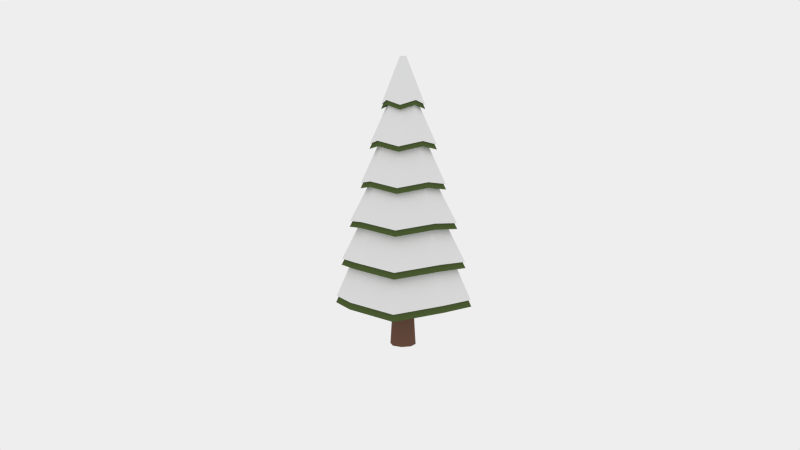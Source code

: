# Source: cartoon_forest_tree_5.blend  (saved by Blender 2.62.0; exported with 4.5.12 LTS)
import bpy
from mathutils import Matrix  # noqa: F401  (used for matrix-valued properties, if any)

bpy.ops.wm.read_factory_settings(use_empty=True)
scene = bpy.context.scene
scene.name = 'Scene'

# ---- collections
col_collection_11 = bpy.data.collections.new('Collection 11'); scene.collection.children.link(col_collection_11)

# ---- materials (node trees are filled in below, after node groups)
mat_leaves = bpy.data.materials.new('Leaves')
mat_leaves.alpha_threshold = 0.0
mat_leaves.diffuse_color = (0.08323, 0.1626, 0.02944, 1.0)
mat_leaves.roughness = 0.5
mat_leaves.line_color = (0.0, 0.0, 0.0, 1.0)
mat_bark = bpy.data.materials.new('Bark')
mat_bark.alpha_threshold = 0.0
mat_bark.diffuse_color = (0.1282, 0.07626, 0.0547, 1.0)
mat_bark.roughness = 0.5
mat_bark.line_color = (0.0, 0.0, 0.0, 1.0)
mat_snow = bpy.data.materials.new('Snow')
mat_snow.alpha_threshold = 0.0
mat_snow.roughness = 0.5
mat_snow.line_color = (0.0, 0.0, 0.0, 1.0)

# ---- material node trees
mat_leaves.use_nodes = True; mat_leaves.node_tree.nodes.clear()
_N = mat_leaves.node_tree.nodes; _L = mat_leaves.node_tree.links
n0 = _N.new('ShaderNodeOutputMaterial'); n0.name = 'Material Output'; n0.location = (300, 300)
n1 = _N.new('ShaderNodeBsdfDiffuse'); n1.name = 'Diffuse BSDF'; n1.location = (10, 300)
n1.inputs[0].default_value = (0.07799, 0.1149, 0.03519, 1.0)
_L.new(n1.outputs[0], n0.inputs[0])
n0.is_active_output = True
mat_bark.use_nodes = True; mat_bark.node_tree.nodes.clear()
_N = mat_bark.node_tree.nodes; _L = mat_bark.node_tree.links
n0 = _N.new('ShaderNodeOutputMaterial'); n0.name = 'Material Output'; n0.location = (300, 300)
n1 = _N.new('ShaderNodeBsdfDiffuse'); n1.name = 'Diffuse BSDF'; n1.location = (10, 300)
n1.inputs[0].default_value = (0.1626, 0.0858, 0.05921, 1.0)
_L.new(n1.outputs[0], n0.inputs[0])
n0.is_active_output = True
mat_snow.use_nodes = True; mat_snow.node_tree.nodes.clear()
_N = mat_snow.node_tree.nodes; _L = mat_snow.node_tree.links
n0 = _N.new('ShaderNodeOutputMaterial'); n0.name = 'Material Output'; n0.location = (300, 300)
n1 = _N.new('ShaderNodeBsdfDiffuse'); n1.name = 'Diffuse BSDF'; n1.location = (10, 300)
_L.new(n1.outputs[0], n0.inputs[0])
n0.is_active_output = True

# ---- world
world_world = bpy.data.worlds.new('World'); scene.world = world_world
world_world.use_nodes = True; world_world.node_tree.nodes.clear()
_N = world_world.node_tree.nodes; _L = world_world.node_tree.links
n0 = _N.new('ShaderNodeOutputWorld'); n0.name = 'World Output'; n0.location = (300, 300)
n1 = _N.new('ShaderNodeBackground'); n1.name = 'Background'; n1.location = (10, 300)
n1.inputs[0].default_value = (0.855, 0.855, 0.855, 1.0)
_L.new(n1.outputs[0], n0.inputs[0])
n0.is_active_output = True
world_world.color = (0.05088, 0.05088, 0.05088)
world_world.use_sun_shadow = False
world_world.sun_shadow_jitter_overblur = 0.0
world_world.cycles.sampling_method = 'MANUAL'
world_world.cycles.sample_map_resolution = 256

# ---- cameras
cam_camera = bpy.data.cameras.new('Camera')
cam_camera.clip_end = 100.0
cam_camera.lens = 35.0
cam_camera.sensor_width = 32.0
cam_camera.sensor_height = 18.0
cam_camera.ortho_scale = 7.314
cam_camera.dof.focus_distance = 0.0

# ---- meshes
me_cartoon_forest_tree_5 = bpy.data.meshes.new('cartoon_forest_tree_5')
me_cartoon_forest_tree_5.from_pydata([(-0.0007872, 0.5767, 0.4357), (-0.0007872, 0.02742, 2.777), (0.3834, 0.381, 0.4805), (0.0209, 0.01843, 2.777), (0.5791, -0.003253, 0.4357), (0.02988, -0.003253, 2.777), (0.3834, -0.3875, 0.4805), (0.0209, -0.02494, 2.777), (-0.0007872, -0.5832, 0.4357), (-0.0007872, -0.03392, 2.777), (-0.385, -0.3875, 0.4805), (-0.02247, -0.02494, 2.777), (-0.5807, -0.003253, 0.4357), (-0.03146, -0.003253, 2.777), (-0.385, 0.381, 0.4805), (-0.02247, 0.01843, 2.777), (-0.0007872, 0.4883, 0.8184), (-0.0007872, 0.4, 1.201), (-0.0007872, 0.3117, 1.584), (-0.0007872, 0.2234, 1.967), (-0.0007872, 0.1351, 2.349), (0.09086, 0.08839, 2.394), (0.1494, 0.1469, 2.011), (0.2079, 0.2054, 1.629), (0.2664, 0.2639, 1.246), (0.3249, 0.3224, 0.8632), (0.1375, -0.003253, 2.349), (0.2259, -0.003253, 1.967), (0.3142, -0.003253, 1.584), (0.4025, -0.003253, 1.201), (0.4908, -0.003253, 0.8184), (0.09086, -0.0949, 2.394), (0.1494, -0.1534, 2.011), (0.2079, -0.2119, 1.629), (0.2664, -0.2704, 1.246), (0.3249, -0.3289, 0.8632), (-0.0007872, -0.1416, 2.349), (-0.0007872, -0.2299, 1.967), (-0.0007872, -0.3182, 1.584), (-0.0007872, -0.4065, 1.201), (-0.0007872, -0.4949, 0.8184), (-0.09243, -0.0949, 2.394), (-0.1509, -0.1534, 2.011), (-0.2095, -0.2119, 1.629), (-0.268, -0.2704, 1.246), (-0.3265, -0.3289, 0.8632), (-0.1391, -0.003253, 2.349), (-0.2274, -0.003253, 1.967), (-0.3158, -0.003253, 1.584), (-0.4041, -0.003253, 1.201), (-0.4924, -0.003253, 0.8184), (-0.09243, 0.08839, 2.394), (-0.1509, 0.1469, 2.011), (-0.2095, 0.2054, 1.629), (-0.268, 0.2639, 1.246), (-0.3265, 0.3224, 0.8632), (-0.0007872, 0.21, 2.317), (0.1405, 0.138, 2.362), (0.2124, -0.003253, 2.317), (0.1405, -0.1445, 2.362), (-0.0007872, -0.2165, 2.317), (-0.142, -0.1445, 2.362), (-0.214, -0.003253, 2.317), (-0.142, 0.138, 2.362), (-0.0007872, 0.3249, 1.934), (0.2166, 0.2142, 1.979), (0.3274, -0.003253, 1.934), (0.2166, -0.2207, 1.979), (-0.0007872, -0.3314, 1.934), (-0.2182, -0.2207, 1.979), (-0.3289, -0.003253, 1.934), (-0.2182, 0.2142, 1.979), (-0.0007872, 0.4151, 1.551), (0.2764, 0.2739, 1.596), (0.4176, -0.003253, 1.551), (0.2764, -0.2804, 1.596), (-0.0007872, -0.4216, 1.551), (-0.2779, -0.2804, 1.596), (-0.4191, -0.003253, 1.551), (-0.2779, 0.2739, 1.596), (-0.0007872, 0.527, 1.169), (0.3505, 0.3481, 1.214), (0.5295, -0.003253, 1.169), (0.3505, -0.3546, 1.214), (-0.0007872, -0.5335, 1.169), (-0.3521, -0.3546, 1.214), (-0.5311, -0.003253, 1.169), (-0.3521, 0.3481, 1.214), (-0.0007872, 0.6111, 0.786), (0.4062, 0.4038, 0.8308), (0.6135, -0.003253, 0.786), (0.4062, -0.4103, 0.8308), (-0.0007872, -0.6176, 0.786), (-0.4078, -0.4103, 0.8308), (-0.6151, -0.003253, 0.786), (-0.4078, 0.4038, 0.8308), (0.4461, 0.4436, 0.4481), (0.6737, -0.003253, 0.4033), (0.4461, -0.4501, 0.4481), (-0.0007872, -0.6777, 0.4033), (-0.4477, -0.4501, 0.4481), (-0.6753, -0.003253, 0.4033), (-0.4477, 0.4436, 0.4481), (-0.0007872, 0.6712, 0.4033), (0.07746, 0.075, 0.2792), (-0.0007872, 0.1074, 0.2792), (-0.0007872, 0.1237, 0.004078), (-0.0007872, 0.1237, 0.5544), (0.08895, 0.08648, 0.004078), (0.08895, 0.08648, 0.5544), (0.1261, -0.003253, 0.004078), (0.1261, -0.003253, 0.5544), (0.08895, -0.09299, 0.004078), (0.08895, -0.09299, 0.5544), (-0.0007872, -0.1302, 0.004078), (-0.0007872, -0.1302, 0.5544), (-0.09052, -0.09299, 0.004078), (-0.09052, -0.09299, 0.5544), (-0.1277, -0.003253, 0.004078), (-0.1277, -0.003253, 0.5544), (-0.09052, 0.08648, 0.004078), (-0.09052, 0.08648, 0.5544), (0.1099, -0.003253, 0.2792), (0.07746, -0.0815, 0.2792), (-0.0007872, -0.1139, 0.2792), (-0.07904, -0.0815, 0.2792), (-0.1115, -0.003253, 0.2792), (-0.07904, 0.075, 0.2792), (-0.0007872, 0.5701, 0.502), (-0.0007872, 0.02707, 2.817), (0.3791, 0.3766, 0.5464), (0.02065, 0.01819, 2.817), (0.5726, -0.003253, 0.502), (0.02953, -0.003253, 2.817), (0.3791, -0.3831, 0.5464), (0.02065, -0.02469, 2.817), (-0.0007872, -0.5766, 0.502), (-0.0007872, -0.03357, 2.817), (-0.3806, -0.3831, 0.5464), (-0.02223, -0.02469, 2.817), (-0.5741, -0.003253, 0.502), (-0.03111, -0.003253, 2.817), (-0.3806, 0.3766, 0.5464), (-0.02223, 0.01819, 2.817), (-0.0007872, 0.4828, 0.8804), (-0.0007872, 0.3955, 1.259), (-0.0007872, 0.3081, 1.637), (-0.0007872, 0.2208, 2.016), (-0.0007872, 0.1335, 2.394), (0.08982, 0.08735, 2.438), (0.1477, 0.1452, 2.06), (0.2055, 0.2031, 1.681), (0.2634, 0.2609, 1.303), (0.3212, 0.3187, 0.9247), (0.136, -0.003253, 2.394), (0.2233, -0.003253, 2.016), (0.3106, -0.003253, 1.637), (0.3979, -0.003253, 1.259), (0.4852, -0.003253, 0.8804), (0.08982, -0.09386, 2.438), (0.1477, -0.1517, 2.06), (0.2055, -0.2096, 1.681), (0.2634, -0.2674, 1.303), (0.3212, -0.3253, 0.9247), (-0.0007872, -0.14, 2.394), (-0.0007872, -0.2273, 2.016), (-0.0007872, -0.3146, 1.637), (-0.0007872, -0.402, 1.259), (-0.0007872, -0.4893, 0.8804), (-0.09139, -0.09386, 2.438), (-0.1492, -0.1517, 2.06), (-0.2071, -0.2096, 1.681), (-0.2649, -0.2674, 1.303), (-0.3228, -0.3253, 0.9247), (-0.1375, -0.003253, 2.394), (-0.2249, -0.003253, 2.016), (-0.3122, -0.003253, 1.637), (-0.3995, -0.003253, 1.259), (-0.4868, -0.003253, 0.8804), (-0.09139, 0.08735, 2.438), (-0.1492, 0.1452, 2.06), (-0.2071, 0.2031, 1.681), (-0.2649, 0.2609, 1.303), (-0.3228, 0.3187, 0.9247), (-0.0007872, 0.2075, 2.362), (0.1389, 0.1364, 2.406), (0.21, -0.003253, 2.362), (0.1389, -0.1429, 2.406), (-0.0007872, -0.214, 2.362), (-0.1404, -0.1429, 2.406), (-0.2116, -0.003253, 2.362), (-0.1404, 0.1364, 2.406), (-0.0007872, 0.3212, 1.983), (0.2142, 0.2117, 2.028), (0.3236, -0.003253, 1.983), (0.2142, -0.2182, 2.028), (-0.0007872, -0.3277, 1.983), (-0.2157, -0.2182, 2.028), (-0.3252, -0.003253, 1.983), (-0.2157, 0.2117, 2.028), (-0.0007872, 0.4103, 1.605), (0.2732, 0.2708, 1.649), (0.4128, -0.003253, 1.605), (0.2732, -0.2773, 1.649), (-0.0007872, -0.4168, 1.605), (-0.2748, -0.2773, 1.649), (-0.4144, -0.003253, 1.605), (-0.2748, 0.2708, 1.649), (-0.0007872, 0.521, 1.227), (0.3466, 0.3441, 1.271), (0.5235, -0.003253, 1.227), (0.3466, -0.3506, 1.271), (-0.0007872, -0.5275, 1.227), (-0.3481, -0.3506, 1.271), (-0.5251, -0.003253, 1.227), (-0.3481, 0.3441, 1.271), (-0.0007872, 0.6041, 0.8483), (0.4016, 0.3991, 0.8927), (0.6066, -0.003253, 0.8483), (0.4016, -0.4056, 0.8927), (-0.0007872, -0.6106, 0.8483), (-0.4032, -0.4056, 0.8927), (-0.6082, -0.003253, 0.8483), (-0.4032, 0.3991, 0.8927), (0.441, 0.4385, 0.5143), (0.6661, -0.003253, 0.47), (0.441, -0.4451, 0.5143), (-0.0007872, -0.6701, 0.47), (-0.4426, -0.4451, 0.5143), (-0.6676, -0.003253, 0.47), (-0.4426, 0.4385, 0.5143), (-0.0007872, 0.6636, 0.47)], [], [(56, 1, 3, 57), (57, 3, 5, 58), (58, 5, 7, 59), (59, 7, 9, 60), (60, 9, 11, 61), (61, 11, 13, 62), (63, 15, 1, 56), (62, 13, 15, 63), (103, 16, 25, 96), (88, 17, 24, 89), (80, 18, 23, 81), (72, 19, 22, 73), (64, 20, 21, 65), (96, 25, 30, 97), (89, 24, 29, 90), (81, 23, 28, 82), (73, 22, 27, 74), (65, 21, 26, 66), (97, 30, 35, 98), (90, 29, 34, 91), (82, 28, 33, 83), (74, 27, 32, 75), (66, 26, 31, 67), (98, 35, 40, 99), (91, 34, 39, 92), (83, 33, 38, 84), (75, 32, 37, 76), (67, 31, 36, 68), (99, 40, 45, 100), (92, 39, 44, 93), (84, 38, 43, 85), (76, 37, 42, 77), (68, 36, 41, 69), (100, 45, 50, 101), (93, 44, 49, 94), (85, 43, 48, 86), (77, 42, 47, 78), (69, 41, 46, 70), (102, 55, 16, 103), (95, 54, 17, 88), (87, 53, 18, 80), (79, 52, 19, 72), (71, 51, 20, 64), (101, 50, 55, 102), (94, 49, 54, 95), (86, 48, 53, 87), (78, 47, 52, 79), (70, 46, 51, 71), (20, 56, 57, 21), (21, 57, 58, 26), (26, 58, 59, 31), (31, 59, 60, 36), (36, 60, 61, 41), (41, 61, 62, 46), (51, 63, 56, 20), (46, 62, 63, 51), (19, 64, 65, 22), (22, 65, 66, 27), (27, 66, 67, 32), (32, 67, 68, 37), (37, 68, 69, 42), (42, 69, 70, 47), (52, 71, 64, 19), (47, 70, 71, 52), (18, 72, 73, 23), (23, 73, 74, 28), (28, 74, 75, 33), (33, 75, 76, 38), (38, 76, 77, 43), (43, 77, 78, 48), (53, 79, 72, 18), (48, 78, 79, 53), (17, 80, 81, 24), (24, 81, 82, 29), (29, 82, 83, 34), (34, 83, 84, 39), (39, 84, 85, 44), (44, 85, 86, 49), (54, 87, 80, 17), (49, 86, 87, 54), (16, 88, 89, 25), (25, 89, 90, 30), (30, 90, 91, 35), (35, 91, 92, 40), (40, 92, 93, 45), (45, 93, 94, 50), (55, 95, 88, 16), (50, 94, 95, 55), (0, 103, 96, 2), (2, 96, 97, 4), (4, 97, 98, 6), (6, 98, 99, 8), (8, 99, 100, 10), (10, 100, 101, 12), (103, 0, 14, 102), (12, 101, 102, 14), (116, 125, 126, 118), (105, 107, 109, 104), (120, 127, 105, 106), (104, 109, 111, 122), (112, 123, 124, 114), (122, 111, 113, 123), (110, 122, 123, 112), (123, 113, 115, 124), (108, 104, 122, 110), (124, 115, 117, 125), (118, 126, 127, 120), (106, 105, 104, 108), (125, 117, 119, 126), (127, 121, 107, 105), (126, 119, 121, 127), (114, 124, 125, 116), (184, 129, 131, 185), (185, 131, 133, 186), (186, 133, 135, 187), (187, 135, 137, 188), (188, 137, 139, 189), (189, 139, 141, 190), (191, 143, 129, 184), (190, 141, 143, 191), (231, 144, 153, 224), (216, 145, 152, 217), (208, 146, 151, 209), (200, 147, 150, 201), (192, 148, 149, 193), (224, 153, 158, 225), (217, 152, 157, 218), (209, 151, 156, 210), (201, 150, 155, 202), (193, 149, 154, 194), (225, 158, 163, 226), (218, 157, 162, 219), (210, 156, 161, 211), (202, 155, 160, 203), (194, 154, 159, 195), (226, 163, 168, 227), (219, 162, 167, 220), (211, 161, 166, 212), (203, 160, 165, 204), (195, 159, 164, 196), (227, 168, 173, 228), (220, 167, 172, 221), (212, 166, 171, 213), (204, 165, 170, 205), (196, 164, 169, 197), (228, 173, 178, 229), (221, 172, 177, 222), (213, 171, 176, 214), (205, 170, 175, 206), (197, 169, 174, 198), (230, 183, 144, 231), (223, 182, 145, 216), (215, 181, 146, 208), (207, 180, 147, 200), (199, 179, 148, 192), (229, 178, 183, 230), (222, 177, 182, 223), (214, 176, 181, 215), (206, 175, 180, 207), (198, 174, 179, 199), (148, 184, 185, 149), (149, 185, 186, 154), (154, 186, 187, 159), (159, 187, 188, 164), (164, 188, 189, 169), (169, 189, 190, 174), (179, 191, 184, 148), (174, 190, 191, 179), (147, 192, 193, 150), (150, 193, 194, 155), (155, 194, 195, 160), (160, 195, 196, 165), (165, 196, 197, 170), (170, 197, 198, 175), (180, 199, 192, 147), (175, 198, 199, 180), (146, 200, 201, 151), (151, 201, 202, 156), (156, 202, 203, 161), (161, 203, 204, 166), (166, 204, 205, 171), (171, 205, 206, 176), (181, 207, 200, 146), (176, 206, 207, 181), (145, 208, 209, 152), (152, 209, 210, 157), (157, 210, 211, 162), (162, 211, 212, 167), (167, 212, 213, 172), (172, 213, 214, 177), (182, 215, 208, 145), (177, 214, 215, 182), (144, 216, 217, 153), (153, 217, 218, 158), (158, 218, 219, 163), (163, 219, 220, 168), (168, 220, 221, 173), (173, 221, 222, 178), (183, 223, 216, 144), (178, 222, 223, 183), (128, 231, 224, 130), (130, 224, 225, 132), (132, 225, 226, 134), (134, 226, 227, 136), (136, 227, 228, 138), (138, 228, 229, 140), (142, 230, 231, 128), (140, 229, 230, 142)])
me_cartoon_forest_tree_5.polygons.foreach_set('material_index', [0, 0, 0, 0, 0, 0, 0, 0, 0, 0, 0, 0, 0, 0, 0, 0, 0, 0, 0, 0, 0, 0, 0, 0, 0, 0, 0, 0, 0, 0, 0, 0, 0, 0, 0, 0, 0, 0, 0, 0, 0, 0, 0, 0, 0, 0, 0, 0, 0, 0, 0, 0, 0, 0, 0, 0, 0, 0, 0, 0, 0, 0, 0, 0, 0, 0, 0, 0, 0, 0, 0, 0, 0, 0, 0, 0, 0, 0, 0, 0, 0, 0, 0, 0, 0, 0, 0, 0, 0, 0, 0, 0, 0, 0, 0, 0, 1, 1, 1, 1, 1, 1, 1, 1, 1, 1, 1, 1, 1, 1, 1, 1, 2, 2, 2, 2, 2, 2, 2, 2, 2, 2, 2, 2, 2, 2, 2, 2, 2, 2, 2, 2, 2, 2, 2, 2, 2, 2, 2, 2, 2, 2, 2, 2, 2, 2, 2, 2, 2, 2, 2, 2, 2, 2, 2, 2, 2, 2, 2, 2, 2, 2, 2, 2, 2, 2, 2, 2, 2, 2, 2, 2, 2, 2, 2, 2, 2, 2, 2, 2, 2, 2, 2, 2, 2, 2, 2, 2, 2, 2, 2, 2, 2, 2, 2, 2, 2, 2, 2, 2, 2, 2, 2, 2, 2, 2, 2, 2])
me_cartoon_forest_tree_5.materials.append(mat_leaves)
me_cartoon_forest_tree_5.materials.append(mat_bark)
me_cartoon_forest_tree_5.materials.append(mat_snow)
me_cartoon_forest_tree_5.use_remesh_preserve_volume = False
me_cartoon_forest_tree_5.use_remesh_preserve_attributes = False
me_cartoon_forest_tree_5.use_mirror_vertex_groups = False
me_cartoon_forest_tree_5.update()

# ---- objects
ob_cartoon_forest_tree_5 = bpy.data.objects.new('cartoon_forest_tree_5', me_cartoon_forest_tree_5)
ob_camera = bpy.data.objects.new('Camera', cam_camera)

# ---- transforms, parenting, visibility, modifiers, constraints
ob_cartoon_forest_tree_5.location = (0.0, 0.0, 0.0)
ob_cartoon_forest_tree_5.lineart.crease_threshold = 0.0
ob_camera.location = (1.118, -8.357, 2.504)
ob_camera.rotation_euler = (1.417, 0.000306, 0.1366)
ob_camera.scale = (1.0, 1.0, 1.0)
ob_camera.lock_rotations_4d = False
ob_camera.empty_display_type = 'ARROWS'
ob_camera.color = (0.0, 0.0, 0.0, 0.0)
ob_camera.display_type = 'WIRE'
ob_camera.lineart.crease_threshold = 0.0

# ---- collection membership
col_collection_11.objects.link(ob_cartoon_forest_tree_5)
col_collection_11.objects.link(ob_camera)

# ---- scene / render settings (as saved in the file)
scene.camera = ob_camera
scene.frame_start = 1; scene.frame_end = 250; scene.frame_set(1)
scene.render.engine = 'CYCLES'
scene.render.image_settings.color_mode = 'RGB'
scene.render.image_settings.compression = 90
scene.render.resolution_percentage = 75
scene.render.dither_intensity = 0.0
scene.render.use_border = True
scene.render.bake_margin = 2
scene.render.bake_bias = 0.0
scene.cycles.use_denoising = False
scene.cycles.samples = 200
scene.cycles.sampling_pattern = 'TABULATED_SOBOL'
scene.cycles.light_sampling_threshold = 0.0
scene.cycles.use_adaptive_sampling = False
scene.cycles.use_light_tree = False
scene.cycles.blur_glossy = 0.0
scene.cycles.volume_bounces = 1
scene.cycles.pixel_filter_type = 'GAUSSIAN'
scene.cycles.sample_clamp_indirect = 0.0
scene.view_settings.view_transform = 'Standard'
bpy.context.view_layer.update()
